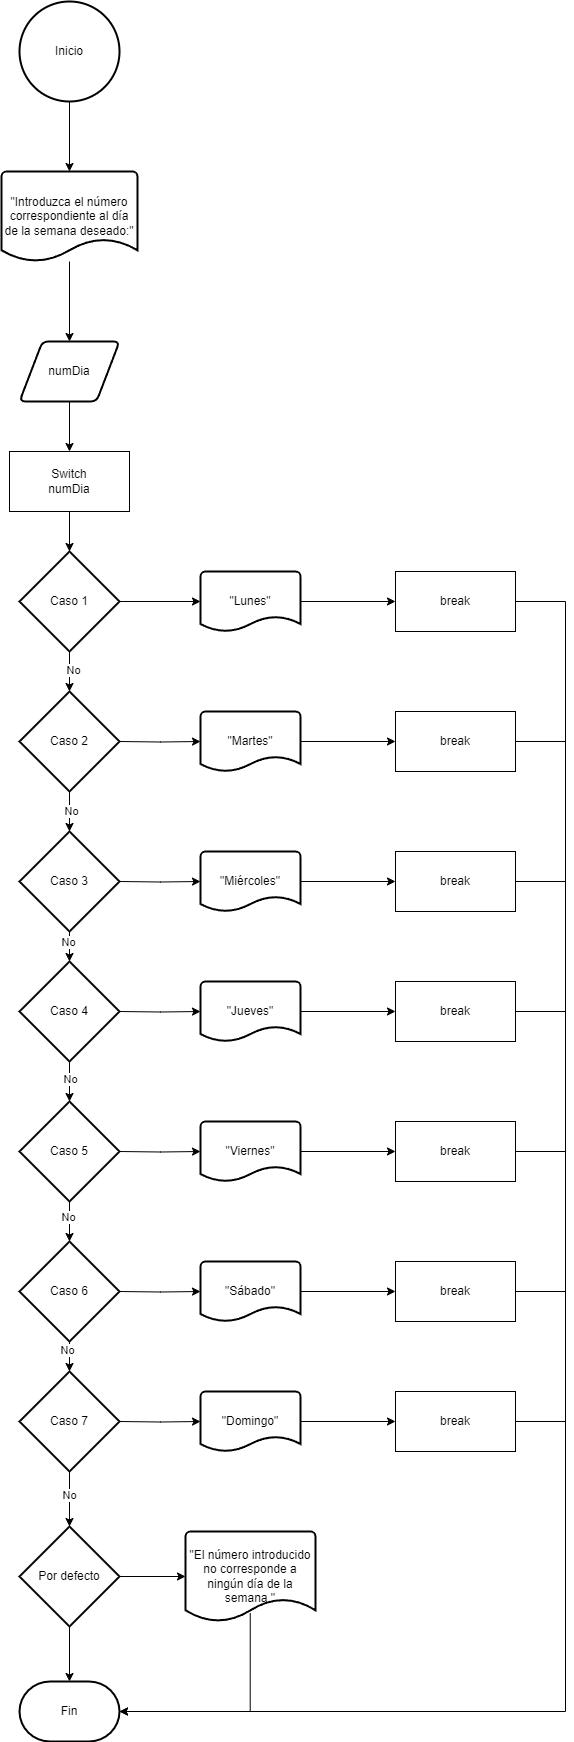

The diagram above was exported from draw.io. Its source (the exported page's mxGraphModel, read from the mxfile embedded in the PNG):
<mxGraphModel dx="1050" dy="1760" grid="1" gridSize="10" guides="1" tooltips="1" connect="1" arrows="1" fold="1" page="1" pageScale="1" pageWidth="827" pageHeight="1169" math="0" shadow="0">
  <root>
    <mxCell id="0" />
    <mxCell id="1" parent="0" />
    <mxCell id="AxGJCKhPBpvmMeRehMzl-1" value="Inicio" style="strokeWidth=2;html=1;shape=mxgraph.flowchart.start_2;whiteSpace=wrap;" vertex="1" parent="1">
      <mxGeometry x="364" width="100" height="100" as="geometry" />
    </mxCell>
    <mxCell id="AxGJCKhPBpvmMeRehMzl-5" style="edgeStyle=orthogonalEdgeStyle;rounded=0;orthogonalLoop=1;jettySize=auto;html=1;entryX=0.5;entryY=0;entryDx=0;entryDy=0;" edge="1" parent="1" source="AxGJCKhPBpvmMeRehMzl-2" target="AxGJCKhPBpvmMeRehMzl-4">
      <mxGeometry relative="1" as="geometry" />
    </mxCell>
    <mxCell id="AxGJCKhPBpvmMeRehMzl-2" value="&quot;Introduzca el número correspondiente al día de la semana deseado:&quot;" style="strokeWidth=2;html=1;shape=mxgraph.flowchart.document2;whiteSpace=wrap;size=0.25;" vertex="1" parent="1">
      <mxGeometry x="346" y="170" width="136" height="90" as="geometry" />
    </mxCell>
    <mxCell id="AxGJCKhPBpvmMeRehMzl-3" style="edgeStyle=orthogonalEdgeStyle;rounded=0;orthogonalLoop=1;jettySize=auto;html=1;entryX=0.5;entryY=0;entryDx=0;entryDy=0;entryPerimeter=0;" edge="1" parent="1" source="AxGJCKhPBpvmMeRehMzl-1" target="AxGJCKhPBpvmMeRehMzl-2">
      <mxGeometry relative="1" as="geometry" />
    </mxCell>
    <mxCell id="AxGJCKhPBpvmMeRehMzl-7" style="edgeStyle=orthogonalEdgeStyle;rounded=0;orthogonalLoop=1;jettySize=auto;html=1;entryX=0.5;entryY=0;entryDx=0;entryDy=0;" edge="1" parent="1" source="AxGJCKhPBpvmMeRehMzl-4" target="AxGJCKhPBpvmMeRehMzl-6">
      <mxGeometry relative="1" as="geometry" />
    </mxCell>
    <mxCell id="AxGJCKhPBpvmMeRehMzl-4" value="numDia" style="shape=parallelogram;html=1;strokeWidth=2;perimeter=parallelogramPerimeter;whiteSpace=wrap;rounded=1;arcSize=12;size=0.23;" vertex="1" parent="1">
      <mxGeometry x="364" y="340" width="100" height="60" as="geometry" />
    </mxCell>
    <mxCell id="AxGJCKhPBpvmMeRehMzl-6" value="Switch&lt;br&gt;numDia" style="rounded=0;whiteSpace=wrap;html=1;" vertex="1" parent="1">
      <mxGeometry x="354" y="450" width="120" height="60" as="geometry" />
    </mxCell>
    <mxCell id="AxGJCKhPBpvmMeRehMzl-40" style="edgeStyle=orthogonalEdgeStyle;rounded=0;orthogonalLoop=1;jettySize=auto;html=1;exitX=1;exitY=0.5;exitDx=0;exitDy=0;exitPerimeter=0;" edge="1" parent="1" source="AxGJCKhPBpvmMeRehMzl-9" target="AxGJCKhPBpvmMeRehMzl-41">
      <mxGeometry relative="1" as="geometry">
        <mxPoint x="530" y="600" as="targetPoint" />
      </mxGeometry>
    </mxCell>
    <mxCell id="AxGJCKhPBpvmMeRehMzl-9" value="Caso 1" style="strokeWidth=2;html=1;shape=mxgraph.flowchart.decision;whiteSpace=wrap;" vertex="1" parent="1">
      <mxGeometry x="364" y="550" width="100" height="100" as="geometry" />
    </mxCell>
    <mxCell id="AxGJCKhPBpvmMeRehMzl-10" value="Caso 5" style="strokeWidth=2;html=1;shape=mxgraph.flowchart.decision;whiteSpace=wrap;" vertex="1" parent="1">
      <mxGeometry x="364" y="1100" width="100" height="100" as="geometry" />
    </mxCell>
    <mxCell id="AxGJCKhPBpvmMeRehMzl-11" value="Caso 7" style="strokeWidth=2;html=1;shape=mxgraph.flowchart.decision;whiteSpace=wrap;" vertex="1" parent="1">
      <mxGeometry x="364" y="1370" width="100" height="100" as="geometry" />
    </mxCell>
    <mxCell id="AxGJCKhPBpvmMeRehMzl-12" value="Caso 6" style="strokeWidth=2;html=1;shape=mxgraph.flowchart.decision;whiteSpace=wrap;" vertex="1" parent="1">
      <mxGeometry x="364" y="1240" width="100" height="100" as="geometry" />
    </mxCell>
    <mxCell id="AxGJCKhPBpvmMeRehMzl-34" style="edgeStyle=orthogonalEdgeStyle;rounded=0;orthogonalLoop=1;jettySize=auto;html=1;entryX=0;entryY=0.5;entryDx=0;entryDy=0;entryPerimeter=0;" edge="1" parent="1" source="AxGJCKhPBpvmMeRehMzl-13" target="AxGJCKhPBpvmMeRehMzl-35">
      <mxGeometry relative="1" as="geometry">
        <mxPoint x="530" y="1560" as="targetPoint" />
      </mxGeometry>
    </mxCell>
    <mxCell id="AxGJCKhPBpvmMeRehMzl-13" value="Por defecto" style="strokeWidth=2;html=1;shape=mxgraph.flowchart.decision;whiteSpace=wrap;" vertex="1" parent="1">
      <mxGeometry x="364" y="1525" width="100" height="100" as="geometry" />
    </mxCell>
    <mxCell id="AxGJCKhPBpvmMeRehMzl-14" value="Caso 4" style="strokeWidth=2;html=1;shape=mxgraph.flowchart.decision;whiteSpace=wrap;" vertex="1" parent="1">
      <mxGeometry x="364" y="960" width="100" height="100" as="geometry" />
    </mxCell>
    <mxCell id="AxGJCKhPBpvmMeRehMzl-15" value="Caso 3" style="strokeWidth=2;html=1;shape=mxgraph.flowchart.decision;whiteSpace=wrap;" vertex="1" parent="1">
      <mxGeometry x="364" y="830" width="100" height="100" as="geometry" />
    </mxCell>
    <mxCell id="AxGJCKhPBpvmMeRehMzl-16" value="Caso 2" style="strokeWidth=2;html=1;shape=mxgraph.flowchart.decision;whiteSpace=wrap;" vertex="1" parent="1">
      <mxGeometry x="364" y="690" width="100" height="100" as="geometry" />
    </mxCell>
    <mxCell id="AxGJCKhPBpvmMeRehMzl-17" value="Fin" style="strokeWidth=2;html=1;shape=mxgraph.flowchart.terminator;whiteSpace=wrap;" vertex="1" parent="1">
      <mxGeometry x="364" y="1680" width="100" height="60" as="geometry" />
    </mxCell>
    <mxCell id="AxGJCKhPBpvmMeRehMzl-18" style="edgeStyle=orthogonalEdgeStyle;rounded=0;orthogonalLoop=1;jettySize=auto;html=1;entryX=0.5;entryY=0;entryDx=0;entryDy=0;entryPerimeter=0;" edge="1" parent="1" source="AxGJCKhPBpvmMeRehMzl-13" target="AxGJCKhPBpvmMeRehMzl-17">
      <mxGeometry relative="1" as="geometry" />
    </mxCell>
    <mxCell id="AxGJCKhPBpvmMeRehMzl-19" style="edgeStyle=orthogonalEdgeStyle;rounded=0;orthogonalLoop=1;jettySize=auto;html=1;entryX=0.5;entryY=0;entryDx=0;entryDy=0;entryPerimeter=0;" edge="1" parent="1" source="AxGJCKhPBpvmMeRehMzl-9" target="AxGJCKhPBpvmMeRehMzl-16">
      <mxGeometry relative="1" as="geometry" />
    </mxCell>
    <mxCell id="AxGJCKhPBpvmMeRehMzl-22" value="No" style="edgeLabel;html=1;align=center;verticalAlign=middle;resizable=0;points=[];" vertex="1" connectable="0" parent="AxGJCKhPBpvmMeRehMzl-19">
      <mxGeometry x="-0.08" y="3" relative="1" as="geometry">
        <mxPoint as="offset" />
      </mxGeometry>
    </mxCell>
    <mxCell id="AxGJCKhPBpvmMeRehMzl-20" style="edgeStyle=orthogonalEdgeStyle;rounded=0;orthogonalLoop=1;jettySize=auto;html=1;entryX=0.5;entryY=0;entryDx=0;entryDy=0;entryPerimeter=0;" edge="1" parent="1" source="AxGJCKhPBpvmMeRehMzl-16" target="AxGJCKhPBpvmMeRehMzl-15">
      <mxGeometry relative="1" as="geometry" />
    </mxCell>
    <mxCell id="AxGJCKhPBpvmMeRehMzl-23" value="No" style="edgeLabel;html=1;align=center;verticalAlign=middle;resizable=0;points=[];" vertex="1" connectable="0" parent="AxGJCKhPBpvmMeRehMzl-20">
      <mxGeometry x="-0.03" y="1" relative="1" as="geometry">
        <mxPoint as="offset" />
      </mxGeometry>
    </mxCell>
    <mxCell id="AxGJCKhPBpvmMeRehMzl-21" style="edgeStyle=orthogonalEdgeStyle;rounded=0;orthogonalLoop=1;jettySize=auto;html=1;entryX=0.5;entryY=0;entryDx=0;entryDy=0;entryPerimeter=0;" edge="1" parent="1" source="AxGJCKhPBpvmMeRehMzl-6" target="AxGJCKhPBpvmMeRehMzl-9">
      <mxGeometry relative="1" as="geometry" />
    </mxCell>
    <mxCell id="AxGJCKhPBpvmMeRehMzl-24" style="edgeStyle=orthogonalEdgeStyle;rounded=0;orthogonalLoop=1;jettySize=auto;html=1;entryX=0.5;entryY=0;entryDx=0;entryDy=0;entryPerimeter=0;" edge="1" parent="1" source="AxGJCKhPBpvmMeRehMzl-15" target="AxGJCKhPBpvmMeRehMzl-14">
      <mxGeometry relative="1" as="geometry" />
    </mxCell>
    <mxCell id="AxGJCKhPBpvmMeRehMzl-25" value="No" style="edgeLabel;html=1;align=center;verticalAlign=middle;resizable=0;points=[];" vertex="1" connectable="0" parent="AxGJCKhPBpvmMeRehMzl-24">
      <mxGeometry x="0.216" y="-2" relative="1" as="geometry">
        <mxPoint as="offset" />
      </mxGeometry>
    </mxCell>
    <mxCell id="AxGJCKhPBpvmMeRehMzl-26" style="edgeStyle=orthogonalEdgeStyle;rounded=0;orthogonalLoop=1;jettySize=auto;html=1;entryX=0.5;entryY=0;entryDx=0;entryDy=0;entryPerimeter=0;" edge="1" parent="1" source="AxGJCKhPBpvmMeRehMzl-14" target="AxGJCKhPBpvmMeRehMzl-10">
      <mxGeometry relative="1" as="geometry" />
    </mxCell>
    <mxCell id="AxGJCKhPBpvmMeRehMzl-27" value="No" style="edgeLabel;html=1;align=center;verticalAlign=middle;resizable=0;points=[];" vertex="1" connectable="0" parent="AxGJCKhPBpvmMeRehMzl-26">
      <mxGeometry x="-0.13" relative="1" as="geometry">
        <mxPoint as="offset" />
      </mxGeometry>
    </mxCell>
    <mxCell id="AxGJCKhPBpvmMeRehMzl-28" style="edgeStyle=orthogonalEdgeStyle;rounded=0;orthogonalLoop=1;jettySize=auto;html=1;entryX=0.5;entryY=0;entryDx=0;entryDy=0;entryPerimeter=0;" edge="1" parent="1" source="AxGJCKhPBpvmMeRehMzl-10" target="AxGJCKhPBpvmMeRehMzl-12">
      <mxGeometry relative="1" as="geometry" />
    </mxCell>
    <mxCell id="AxGJCKhPBpvmMeRehMzl-29" value="No" style="edgeLabel;html=1;align=center;verticalAlign=middle;resizable=0;points=[];" vertex="1" connectable="0" parent="AxGJCKhPBpvmMeRehMzl-28">
      <mxGeometry x="-0.23" y="-2" relative="1" as="geometry">
        <mxPoint as="offset" />
      </mxGeometry>
    </mxCell>
    <mxCell id="AxGJCKhPBpvmMeRehMzl-30" style="edgeStyle=orthogonalEdgeStyle;rounded=0;orthogonalLoop=1;jettySize=auto;html=1;entryX=0.5;entryY=0;entryDx=0;entryDy=0;entryPerimeter=0;" edge="1" parent="1" source="AxGJCKhPBpvmMeRehMzl-12" target="AxGJCKhPBpvmMeRehMzl-11">
      <mxGeometry relative="1" as="geometry" />
    </mxCell>
    <mxCell id="AxGJCKhPBpvmMeRehMzl-31" value="No" style="edgeLabel;html=1;align=center;verticalAlign=middle;resizable=0;points=[];" vertex="1" connectable="0" parent="AxGJCKhPBpvmMeRehMzl-30">
      <mxGeometry x="-0.664" y="-3" relative="1" as="geometry">
        <mxPoint as="offset" />
      </mxGeometry>
    </mxCell>
    <mxCell id="AxGJCKhPBpvmMeRehMzl-32" style="edgeStyle=orthogonalEdgeStyle;rounded=0;orthogonalLoop=1;jettySize=auto;html=1;entryX=0.5;entryY=0;entryDx=0;entryDy=0;entryPerimeter=0;" edge="1" parent="1" source="AxGJCKhPBpvmMeRehMzl-11" target="AxGJCKhPBpvmMeRehMzl-13">
      <mxGeometry relative="1" as="geometry" />
    </mxCell>
    <mxCell id="AxGJCKhPBpvmMeRehMzl-33" value="No" style="edgeLabel;html=1;align=center;verticalAlign=middle;resizable=0;points=[];" vertex="1" connectable="0" parent="AxGJCKhPBpvmMeRehMzl-32">
      <mxGeometry x="-0.18" y="-1" relative="1" as="geometry">
        <mxPoint as="offset" />
      </mxGeometry>
    </mxCell>
    <mxCell id="AxGJCKhPBpvmMeRehMzl-35" value="&quot;El número introducido no corresponde a ningún día de la semana.&quot;" style="strokeWidth=2;html=1;shape=mxgraph.flowchart.document2;whiteSpace=wrap;size=0.25;" vertex="1" parent="1">
      <mxGeometry x="530" y="1530" width="130" height="90" as="geometry" />
    </mxCell>
    <mxCell id="AxGJCKhPBpvmMeRehMzl-39" style="edgeStyle=orthogonalEdgeStyle;rounded=0;orthogonalLoop=1;jettySize=auto;html=1;entryX=1;entryY=0.5;entryDx=0;entryDy=0;entryPerimeter=0;exitX=0.498;exitY=0.907;exitDx=0;exitDy=0;exitPerimeter=0;" edge="1" parent="1" source="AxGJCKhPBpvmMeRehMzl-35" target="AxGJCKhPBpvmMeRehMzl-17">
      <mxGeometry relative="1" as="geometry">
        <Array as="points">
          <mxPoint x="595" y="1710" />
        </Array>
      </mxGeometry>
    </mxCell>
    <mxCell id="AxGJCKhPBpvmMeRehMzl-43" style="edgeStyle=orthogonalEdgeStyle;rounded=0;orthogonalLoop=1;jettySize=auto;html=1;entryX=0;entryY=0.5;entryDx=0;entryDy=0;" edge="1" parent="1" source="AxGJCKhPBpvmMeRehMzl-41" target="AxGJCKhPBpvmMeRehMzl-42">
      <mxGeometry relative="1" as="geometry" />
    </mxCell>
    <mxCell id="AxGJCKhPBpvmMeRehMzl-41" value="&quot;Lunes&quot;" style="strokeWidth=2;html=1;shape=mxgraph.flowchart.document2;whiteSpace=wrap;size=0.25;" vertex="1" parent="1">
      <mxGeometry x="545" y="570" width="100" height="60" as="geometry" />
    </mxCell>
    <mxCell id="AxGJCKhPBpvmMeRehMzl-42" value="break" style="rounded=0;whiteSpace=wrap;html=1;" vertex="1" parent="1">
      <mxGeometry x="740" y="570" width="120" height="60" as="geometry" />
    </mxCell>
    <mxCell id="AxGJCKhPBpvmMeRehMzl-44" style="edgeStyle=orthogonalEdgeStyle;rounded=0;orthogonalLoop=1;jettySize=auto;html=1;entryX=1;entryY=0.5;entryDx=0;entryDy=0;entryPerimeter=0;exitX=1;exitY=0.5;exitDx=0;exitDy=0;" edge="1" parent="1" source="AxGJCKhPBpvmMeRehMzl-42" target="AxGJCKhPBpvmMeRehMzl-17">
      <mxGeometry relative="1" as="geometry">
        <Array as="points">
          <mxPoint x="910" y="600" />
          <mxPoint x="910" y="1710" />
        </Array>
      </mxGeometry>
    </mxCell>
    <mxCell id="AxGJCKhPBpvmMeRehMzl-45" style="edgeStyle=orthogonalEdgeStyle;rounded=0;orthogonalLoop=1;jettySize=auto;html=1;exitX=1;exitY=0.5;exitDx=0;exitDy=0;exitPerimeter=0;" edge="1" parent="1" target="AxGJCKhPBpvmMeRehMzl-47">
      <mxGeometry relative="1" as="geometry">
        <mxPoint x="530" y="740" as="targetPoint" />
        <mxPoint x="464" y="740" as="sourcePoint" />
      </mxGeometry>
    </mxCell>
    <mxCell id="AxGJCKhPBpvmMeRehMzl-46" style="edgeStyle=orthogonalEdgeStyle;rounded=0;orthogonalLoop=1;jettySize=auto;html=1;entryX=0;entryY=0.5;entryDx=0;entryDy=0;" edge="1" parent="1" source="AxGJCKhPBpvmMeRehMzl-47" target="AxGJCKhPBpvmMeRehMzl-48">
      <mxGeometry relative="1" as="geometry" />
    </mxCell>
    <mxCell id="AxGJCKhPBpvmMeRehMzl-47" value="&quot;Martes&quot;" style="strokeWidth=2;html=1;shape=mxgraph.flowchart.document2;whiteSpace=wrap;size=0.25;" vertex="1" parent="1">
      <mxGeometry x="545" y="710" width="100" height="60" as="geometry" />
    </mxCell>
    <mxCell id="AxGJCKhPBpvmMeRehMzl-48" value="break" style="rounded=0;whiteSpace=wrap;html=1;" vertex="1" parent="1">
      <mxGeometry x="740" y="710" width="120" height="60" as="geometry" />
    </mxCell>
    <mxCell id="AxGJCKhPBpvmMeRehMzl-49" style="edgeStyle=orthogonalEdgeStyle;rounded=0;orthogonalLoop=1;jettySize=auto;html=1;exitX=1;exitY=0.5;exitDx=0;exitDy=0;exitPerimeter=0;" edge="1" parent="1" target="AxGJCKhPBpvmMeRehMzl-51">
      <mxGeometry relative="1" as="geometry">
        <mxPoint x="530" y="1420" as="targetPoint" />
        <mxPoint x="464" y="1420" as="sourcePoint" />
      </mxGeometry>
    </mxCell>
    <mxCell id="AxGJCKhPBpvmMeRehMzl-50" style="edgeStyle=orthogonalEdgeStyle;rounded=0;orthogonalLoop=1;jettySize=auto;html=1;entryX=0;entryY=0.5;entryDx=0;entryDy=0;" edge="1" parent="1" source="AxGJCKhPBpvmMeRehMzl-51" target="AxGJCKhPBpvmMeRehMzl-52">
      <mxGeometry relative="1" as="geometry" />
    </mxCell>
    <mxCell id="AxGJCKhPBpvmMeRehMzl-51" value="&quot;Domingo&quot;" style="strokeWidth=2;html=1;shape=mxgraph.flowchart.document2;whiteSpace=wrap;size=0.25;" vertex="1" parent="1">
      <mxGeometry x="545" y="1390" width="100" height="60" as="geometry" />
    </mxCell>
    <mxCell id="AxGJCKhPBpvmMeRehMzl-52" value="break" style="rounded=0;whiteSpace=wrap;html=1;" vertex="1" parent="1">
      <mxGeometry x="740" y="1390" width="120" height="60" as="geometry" />
    </mxCell>
    <mxCell id="AxGJCKhPBpvmMeRehMzl-53" style="edgeStyle=orthogonalEdgeStyle;rounded=0;orthogonalLoop=1;jettySize=auto;html=1;exitX=1;exitY=0.5;exitDx=0;exitDy=0;exitPerimeter=0;" edge="1" parent="1" target="AxGJCKhPBpvmMeRehMzl-55">
      <mxGeometry relative="1" as="geometry">
        <mxPoint x="530" y="1290" as="targetPoint" />
        <mxPoint x="464" y="1290" as="sourcePoint" />
      </mxGeometry>
    </mxCell>
    <mxCell id="AxGJCKhPBpvmMeRehMzl-54" style="edgeStyle=orthogonalEdgeStyle;rounded=0;orthogonalLoop=1;jettySize=auto;html=1;entryX=0;entryY=0.5;entryDx=0;entryDy=0;" edge="1" parent="1" source="AxGJCKhPBpvmMeRehMzl-55" target="AxGJCKhPBpvmMeRehMzl-56">
      <mxGeometry relative="1" as="geometry" />
    </mxCell>
    <mxCell id="AxGJCKhPBpvmMeRehMzl-55" value="&quot;Sábado&quot;" style="strokeWidth=2;html=1;shape=mxgraph.flowchart.document2;whiteSpace=wrap;size=0.25;" vertex="1" parent="1">
      <mxGeometry x="545" y="1260" width="100" height="60" as="geometry" />
    </mxCell>
    <mxCell id="AxGJCKhPBpvmMeRehMzl-56" value="break" style="rounded=0;whiteSpace=wrap;html=1;" vertex="1" parent="1">
      <mxGeometry x="740" y="1260" width="120" height="60" as="geometry" />
    </mxCell>
    <mxCell id="AxGJCKhPBpvmMeRehMzl-57" style="edgeStyle=orthogonalEdgeStyle;rounded=0;orthogonalLoop=1;jettySize=auto;html=1;exitX=1;exitY=0.5;exitDx=0;exitDy=0;exitPerimeter=0;" edge="1" parent="1" target="AxGJCKhPBpvmMeRehMzl-59">
      <mxGeometry relative="1" as="geometry">
        <mxPoint x="530" y="1150" as="targetPoint" />
        <mxPoint x="464" y="1150" as="sourcePoint" />
      </mxGeometry>
    </mxCell>
    <mxCell id="AxGJCKhPBpvmMeRehMzl-58" style="edgeStyle=orthogonalEdgeStyle;rounded=0;orthogonalLoop=1;jettySize=auto;html=1;entryX=0;entryY=0.5;entryDx=0;entryDy=0;" edge="1" parent="1" source="AxGJCKhPBpvmMeRehMzl-59" target="AxGJCKhPBpvmMeRehMzl-60">
      <mxGeometry relative="1" as="geometry" />
    </mxCell>
    <mxCell id="AxGJCKhPBpvmMeRehMzl-59" value="&quot;Viernes&quot;" style="strokeWidth=2;html=1;shape=mxgraph.flowchart.document2;whiteSpace=wrap;size=0.25;" vertex="1" parent="1">
      <mxGeometry x="545" y="1120" width="100" height="60" as="geometry" />
    </mxCell>
    <mxCell id="AxGJCKhPBpvmMeRehMzl-60" value="break" style="rounded=0;whiteSpace=wrap;html=1;" vertex="1" parent="1">
      <mxGeometry x="740" y="1120" width="120" height="60" as="geometry" />
    </mxCell>
    <mxCell id="AxGJCKhPBpvmMeRehMzl-61" style="edgeStyle=orthogonalEdgeStyle;rounded=0;orthogonalLoop=1;jettySize=auto;html=1;exitX=1;exitY=0.5;exitDx=0;exitDy=0;exitPerimeter=0;" edge="1" parent="1" target="AxGJCKhPBpvmMeRehMzl-63">
      <mxGeometry relative="1" as="geometry">
        <mxPoint x="530" y="1010" as="targetPoint" />
        <mxPoint x="464" y="1010" as="sourcePoint" />
      </mxGeometry>
    </mxCell>
    <mxCell id="AxGJCKhPBpvmMeRehMzl-62" style="edgeStyle=orthogonalEdgeStyle;rounded=0;orthogonalLoop=1;jettySize=auto;html=1;entryX=0;entryY=0.5;entryDx=0;entryDy=0;" edge="1" parent="1" source="AxGJCKhPBpvmMeRehMzl-63" target="AxGJCKhPBpvmMeRehMzl-64">
      <mxGeometry relative="1" as="geometry" />
    </mxCell>
    <mxCell id="AxGJCKhPBpvmMeRehMzl-63" value="&quot;Jueves&quot;" style="strokeWidth=2;html=1;shape=mxgraph.flowchart.document2;whiteSpace=wrap;size=0.25;" vertex="1" parent="1">
      <mxGeometry x="545" y="980" width="100" height="60" as="geometry" />
    </mxCell>
    <mxCell id="AxGJCKhPBpvmMeRehMzl-64" value="break" style="rounded=0;whiteSpace=wrap;html=1;" vertex="1" parent="1">
      <mxGeometry x="740" y="980" width="120" height="60" as="geometry" />
    </mxCell>
    <mxCell id="AxGJCKhPBpvmMeRehMzl-65" style="edgeStyle=orthogonalEdgeStyle;rounded=0;orthogonalLoop=1;jettySize=auto;html=1;exitX=1;exitY=0.5;exitDx=0;exitDy=0;exitPerimeter=0;" edge="1" parent="1" target="AxGJCKhPBpvmMeRehMzl-67">
      <mxGeometry relative="1" as="geometry">
        <mxPoint x="530" y="880" as="targetPoint" />
        <mxPoint x="464" y="880" as="sourcePoint" />
      </mxGeometry>
    </mxCell>
    <mxCell id="AxGJCKhPBpvmMeRehMzl-66" style="edgeStyle=orthogonalEdgeStyle;rounded=0;orthogonalLoop=1;jettySize=auto;html=1;entryX=0;entryY=0.5;entryDx=0;entryDy=0;" edge="1" parent="1" source="AxGJCKhPBpvmMeRehMzl-67" target="AxGJCKhPBpvmMeRehMzl-68">
      <mxGeometry relative="1" as="geometry" />
    </mxCell>
    <mxCell id="AxGJCKhPBpvmMeRehMzl-67" value="&quot;Miércoles&quot;" style="strokeWidth=2;html=1;shape=mxgraph.flowchart.document2;whiteSpace=wrap;size=0.25;" vertex="1" parent="1">
      <mxGeometry x="545" y="850" width="100" height="60" as="geometry" />
    </mxCell>
    <mxCell id="AxGJCKhPBpvmMeRehMzl-68" value="break" style="rounded=0;whiteSpace=wrap;html=1;" vertex="1" parent="1">
      <mxGeometry x="740" y="850" width="120" height="60" as="geometry" />
    </mxCell>
    <mxCell id="AxGJCKhPBpvmMeRehMzl-69" value="" style="endArrow=none;html=1;rounded=0;entryX=1;entryY=0.5;entryDx=0;entryDy=0;" edge="1" parent="1" target="AxGJCKhPBpvmMeRehMzl-48">
      <mxGeometry width="50" height="50" relative="1" as="geometry">
        <mxPoint x="910" y="740" as="sourcePoint" />
        <mxPoint x="810" y="780" as="targetPoint" />
      </mxGeometry>
    </mxCell>
    <mxCell id="AxGJCKhPBpvmMeRehMzl-70" value="" style="endArrow=none;html=1;rounded=0;exitX=1;exitY=0.5;exitDx=0;exitDy=0;" edge="1" parent="1" source="AxGJCKhPBpvmMeRehMzl-68">
      <mxGeometry width="50" height="50" relative="1" as="geometry">
        <mxPoint x="760" y="830" as="sourcePoint" />
        <mxPoint x="910" y="880" as="targetPoint" />
      </mxGeometry>
    </mxCell>
    <mxCell id="AxGJCKhPBpvmMeRehMzl-71" value="" style="endArrow=none;html=1;rounded=0;entryX=1;entryY=0.5;entryDx=0;entryDy=0;" edge="1" parent="1" target="AxGJCKhPBpvmMeRehMzl-64">
      <mxGeometry width="50" height="50" relative="1" as="geometry">
        <mxPoint x="910" y="1010" as="sourcePoint" />
        <mxPoint x="810" y="1080" as="targetPoint" />
      </mxGeometry>
    </mxCell>
    <mxCell id="AxGJCKhPBpvmMeRehMzl-72" value="" style="endArrow=none;html=1;rounded=0;exitX=1;exitY=0.5;exitDx=0;exitDy=0;" edge="1" parent="1" source="AxGJCKhPBpvmMeRehMzl-52">
      <mxGeometry width="50" height="50" relative="1" as="geometry">
        <mxPoint x="760" y="1430" as="sourcePoint" />
        <mxPoint x="910" y="1420" as="targetPoint" />
      </mxGeometry>
    </mxCell>
    <mxCell id="AxGJCKhPBpvmMeRehMzl-73" value="" style="endArrow=none;html=1;rounded=0;entryX=1;entryY=0.5;entryDx=0;entryDy=0;" edge="1" parent="1" target="AxGJCKhPBpvmMeRehMzl-56">
      <mxGeometry width="50" height="50" relative="1" as="geometry">
        <mxPoint x="910" y="1290" as="sourcePoint" />
        <mxPoint x="810" y="1380" as="targetPoint" />
      </mxGeometry>
    </mxCell>
    <mxCell id="AxGJCKhPBpvmMeRehMzl-74" value="" style="endArrow=none;html=1;rounded=0;entryX=1;entryY=0.5;entryDx=0;entryDy=0;" edge="1" parent="1" target="AxGJCKhPBpvmMeRehMzl-60">
      <mxGeometry width="50" height="50" relative="1" as="geometry">
        <mxPoint x="910" y="1150" as="sourcePoint" />
        <mxPoint x="810" y="1380" as="targetPoint" />
      </mxGeometry>
    </mxCell>
  </root>
</mxGraphModel>